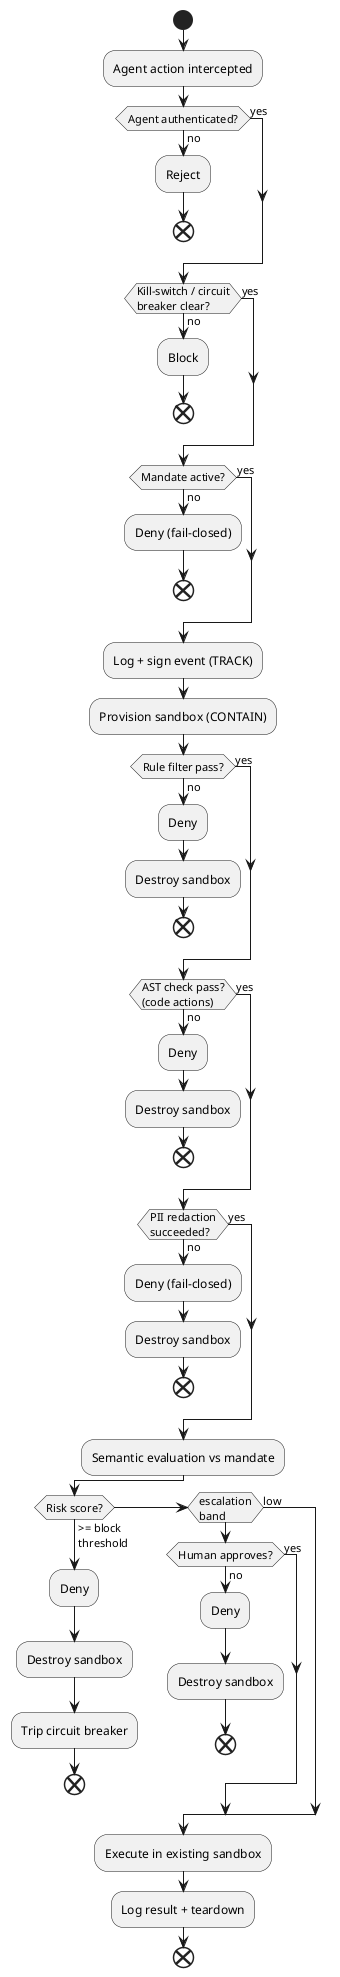

The diagram above was rendered by PlantUML. Its source (embedded in the PNG):
@startuml fig5_flowchart
' Figure 5: SecureAgentNet Pipeline Flowchart (decision gates)
skinparam shadowing false
skinparam ConditionEndStyle hline

start
:Agent action intercepted;

if (Agent authenticated?) then (no)
  :Reject;
  end
else (yes)
endif

if (Kill-switch / circuit\nbreaker clear?) then (no)
  :Block;
  end
else (yes)
endif

if (Mandate active?) then (no)
  :Deny (fail-closed);
  end
else (yes)
endif

:Log + sign event (TRACK);
:Provision sandbox (CONTAIN);

if (Rule filter pass?) then (no)
  :Deny;
  :Destroy sandbox;
  end
else (yes)
endif

if (AST check pass?\n(code actions)) then (no)
  :Deny;
  :Destroy sandbox;
  end
else (yes)
endif

if (PII redaction\nsucceeded?) then (no)
  :Deny (fail-closed);
  :Destroy sandbox;
  end
else (yes)
endif

:Semantic evaluation vs mandate;

if (Risk score?) then (>= block\nthreshold)
  :Deny;
  :Destroy sandbox;
  :Trip circuit breaker;
  end
elseif (escalation\nband) then
  if (Human approves?) then (no)
    :Deny;
    :Destroy sandbox;
    end
  else (yes)
  endif
else (low)
endif

:Execute in existing sandbox;
:Log result + teardown;
end
@enduml